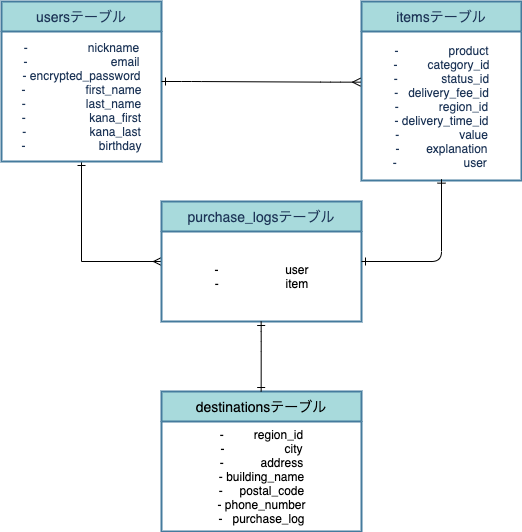

The diagram above was exported from draw.io. Its source (the exported page's mxGraphModel, read from the mxfile embedded in the PNG):
<mxGraphModel dx="728" dy="587" grid="1" gridSize="10" guides="1" tooltips="1" connect="1" arrows="1" fold="1" page="1" pageScale="1" pageWidth="1654" pageHeight="2336" background="#FFFFFF" math="0" shadow="0">
  <root>
    <mxCell id="0" />
    <mxCell id="1" parent="0" />
    <mxCell id="71" value="" style="edgeStyle=orthogonalEdgeStyle;rounded=0;orthogonalLoop=1;jettySize=auto;html=1;startArrow=ERone;startFill=0;strokeColor=#000000;fontColor=#000000;entryX=0;entryY=0.5;entryDx=0;entryDy=0;endArrow=ERmany;endFill=0;" parent="1" source="53" target="70" edge="1">
      <mxGeometry relative="1" as="geometry">
        <mxPoint x="120" y="350" as="targetPoint" />
      </mxGeometry>
    </mxCell>
    <mxCell id="53" value="usersテーブル" style="swimlane;childLayout=stackLayout;horizontal=1;startSize=30;horizontalStack=0;fontSize=14;fontStyle=0;strokeWidth=2;resizeParent=0;resizeLast=1;shadow=0;dashed=0;align=center;fillColor=#A8DADC;strokeColor=#457B9D;fontColor=#1D3557;" parent="1" vertex="1">
      <mxGeometry x="40" y="40" width="160" height="160" as="geometry" />
    </mxCell>
    <mxCell id="60" value="-&amp;nbsp; &amp;nbsp; &amp;nbsp; &amp;nbsp; &amp;nbsp; &amp;nbsp; &amp;nbsp; &amp;nbsp; &amp;nbsp; nickname&lt;br&gt;-&amp;nbsp; &amp;nbsp; &amp;nbsp; &amp;nbsp; &amp;nbsp; &amp;nbsp; &amp;nbsp; &amp;nbsp; &amp;nbsp; &amp;nbsp; &amp;nbsp; &amp;nbsp; &amp;nbsp;email&lt;br&gt;- encrypted_password&lt;br&gt;-&amp;nbsp; &amp;nbsp; &amp;nbsp; &amp;nbsp; &amp;nbsp; &amp;nbsp; &amp;nbsp; &amp;nbsp; &amp;nbsp; first_name&lt;br&gt;-&amp;nbsp; &amp;nbsp; &amp;nbsp; &amp;nbsp; &amp;nbsp; &amp;nbsp; &amp;nbsp; &amp;nbsp; &amp;nbsp; last_name&lt;br&gt;-&amp;nbsp; &amp;nbsp; &amp;nbsp; &amp;nbsp; &amp;nbsp; &amp;nbsp; &amp;nbsp; &amp;nbsp; &amp;nbsp; &amp;nbsp;kana_first&lt;br&gt;-&amp;nbsp; &amp;nbsp; &amp;nbsp; &amp;nbsp; &amp;nbsp; &amp;nbsp; &amp;nbsp; &amp;nbsp; &amp;nbsp; &amp;nbsp;kana_last&lt;br&gt;-&amp;nbsp; &amp;nbsp; &amp;nbsp; &amp;nbsp; &amp;nbsp; &amp;nbsp; &amp;nbsp; &amp;nbsp; &amp;nbsp; &amp;nbsp; &amp;nbsp; birthday" style="text;html=1;align=center;verticalAlign=middle;resizable=0;points=[];autosize=1;rotation=0;fontColor=#1D3557;" parent="53" vertex="1">
      <mxGeometry y="30" width="160" height="130" as="geometry" />
    </mxCell>
    <mxCell id="62" value="itemsテーブル" style="swimlane;childLayout=stackLayout;horizontal=1;startSize=30;horizontalStack=0;fontSize=14;fontStyle=0;strokeWidth=2;resizeParent=0;resizeLast=1;shadow=0;dashed=0;align=center;fillColor=#A8DADC;strokeColor=#457B9D;fontColor=#1D3557;" parent="1" vertex="1">
      <mxGeometry x="400" y="40" width="160" height="179" as="geometry" />
    </mxCell>
    <mxCell id="66" value="-&amp;nbsp; &amp;nbsp; &amp;nbsp; &amp;nbsp; &amp;nbsp; &amp;nbsp; &amp;nbsp; &amp;nbsp;product&lt;br&gt;&lt;div&gt;&lt;span&gt;-&amp;nbsp; &amp;nbsp; &amp;nbsp; &amp;nbsp; &amp;nbsp;category_id&lt;/span&gt;&lt;/div&gt;&lt;div&gt;&lt;span&gt;-&amp;nbsp; &amp;nbsp; &amp;nbsp; &amp;nbsp; &amp;nbsp; &amp;nbsp; &amp;nbsp;status_id&lt;/span&gt;&lt;/div&gt;-&amp;nbsp; &amp;nbsp;delivery_fee_id&lt;br&gt;-&amp;nbsp; &amp;nbsp; &amp;nbsp; &amp;nbsp; &amp;nbsp; &amp;nbsp; region_id&lt;br&gt;- delivery_time_id&lt;br&gt;-&amp;nbsp; &amp;nbsp; &amp;nbsp; &amp;nbsp; &amp;nbsp; &amp;nbsp; &amp;nbsp; &amp;nbsp; &amp;nbsp; value&lt;br&gt;&lt;div&gt;-&amp;nbsp; &amp;nbsp; &amp;nbsp; &amp;nbsp; explanation&lt;/div&gt;-&amp;nbsp; &amp;nbsp; &amp;nbsp; &amp;nbsp; &amp;nbsp; &amp;nbsp; &amp;nbsp; &amp;nbsp; &amp;nbsp; &amp;nbsp; user&amp;nbsp;" style="text;html=1;align=center;verticalAlign=middle;resizable=0;points=[];autosize=1;rotation=0;fontColor=#1D3557;" parent="62" vertex="1">
      <mxGeometry y="30" width="160" height="149" as="geometry" />
    </mxCell>
    <mxCell id="69" value="" style="edgeStyle=entityRelationEdgeStyle;fontSize=12;html=1;endArrow=ERmany;exitX=1;exitY=0.5;exitDx=0;exitDy=0;fontColor=#000000;strokeColor=#000000;startArrow=ERone;startFill=0;entryX=-0.006;entryY=0.34;entryDx=0;entryDy=0;entryPerimeter=0;" parent="1" source="53" target="66" edge="1">
      <mxGeometry width="100" height="100" relative="1" as="geometry">
        <mxPoint x="320" y="240" as="sourcePoint" />
        <mxPoint x="397" y="120" as="targetPoint" />
      </mxGeometry>
    </mxCell>
    <mxCell id="70" value="purchase_logsテーブル" style="swimlane;childLayout=stackLayout;horizontal=1;startSize=30;horizontalStack=0;fontSize=14;fontStyle=0;strokeWidth=2;resizeParent=0;resizeLast=1;shadow=0;dashed=0;align=center;fillColor=#A8DADC;strokeColor=#457B9D;fontColor=#1D3557;" parent="1" vertex="1">
      <mxGeometry x="200" y="240" width="200" height="120" as="geometry" />
    </mxCell>
    <mxCell id="73" value="-&amp;nbsp; &amp;nbsp; &amp;nbsp; &amp;nbsp; &amp;nbsp; &amp;nbsp; &amp;nbsp; &amp;nbsp; &amp;nbsp; &amp;nbsp; user&lt;br&gt;-&amp;nbsp; &amp;nbsp; &amp;nbsp; &amp;nbsp; &amp;nbsp; &amp;nbsp; &amp;nbsp; &amp;nbsp; &amp;nbsp; &amp;nbsp; item" style="text;html=1;align=center;verticalAlign=middle;resizable=0;points=[];autosize=1;fontColor=#000000;" parent="70" vertex="1">
      <mxGeometry y="30" width="200" height="90" as="geometry" />
    </mxCell>
    <mxCell id="80" value="" style="edgeStyle=orthogonalEdgeStyle;fontSize=12;html=1;endArrow=ERone;startArrow=ERone;strokeColor=#000000;endFill=0;startFill=0;entryX=0.5;entryY=0.991;entryDx=0;entryDy=0;entryPerimeter=0;" parent="1" target="66" edge="1">
      <mxGeometry width="100" height="100" relative="1" as="geometry">
        <mxPoint x="400" y="300" as="sourcePoint" />
        <mxPoint x="480" y="220" as="targetPoint" />
        <Array as="points">
          <mxPoint x="480" y="300" />
        </Array>
      </mxGeometry>
    </mxCell>
    <mxCell id="82" value="destinationsテーブル" style="swimlane;childLayout=stackLayout;horizontal=1;startSize=30;horizontalStack=0;fontSize=14;fontStyle=0;strokeWidth=2;resizeParent=0;resizeLast=1;shadow=0;dashed=0;align=center;fillColor=#A8DADC;strokeColor=#457B9D;fontColor=#000000;" parent="1" vertex="1">
      <mxGeometry x="200" y="430" width="200" height="140" as="geometry" />
    </mxCell>
    <mxCell id="90" value="-&amp;nbsp; &amp;nbsp; &amp;nbsp; &amp;nbsp; &amp;nbsp;region_id&lt;br&gt;-&amp;nbsp; &amp;nbsp; &amp;nbsp; &amp;nbsp; &amp;nbsp; &amp;nbsp; &amp;nbsp; &amp;nbsp; &amp;nbsp; city&lt;br&gt;-&amp;nbsp; &amp;nbsp; &amp;nbsp; &amp;nbsp; &amp;nbsp; &amp;nbsp;address&lt;br&gt;- building_name&lt;br&gt;-&amp;nbsp; &amp;nbsp; &amp;nbsp;postal_code&lt;br&gt;- phone_number&lt;br&gt;-&amp;nbsp; &amp;nbsp;purchase_log" style="text;html=1;align=center;verticalAlign=middle;resizable=0;points=[];autosize=1;fontColor=#000000;" parent="82" vertex="1">
      <mxGeometry y="30" width="200" height="110" as="geometry" />
    </mxCell>
    <mxCell id="91" value="" style="edgeStyle=orthogonalEdgeStyle;fontSize=12;html=1;endArrow=ERone;startArrow=ERone;strokeColor=#000000;endFill=0;startFill=0;" parent="1" edge="1">
      <mxGeometry width="100" height="100" relative="1" as="geometry">
        <mxPoint x="299.65999999999997" y="360" as="sourcePoint" />
        <mxPoint x="299.65999999999997" y="430" as="targetPoint" />
        <Array as="points">
          <mxPoint x="299.65999999999997" y="379.67999999999995" />
        </Array>
      </mxGeometry>
    </mxCell>
  </root>
</mxGraphModel>